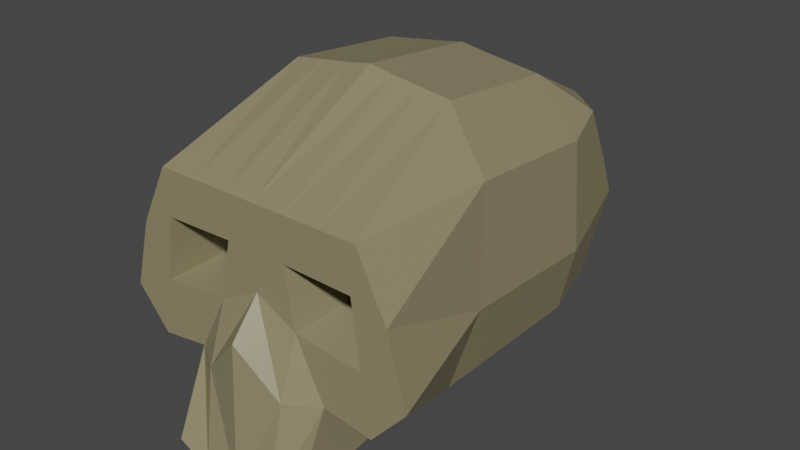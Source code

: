 # Source: skull.blend  (saved by Blender 2.92.15; exported with 4.5.12 LTS)
import bpy
from mathutils import Matrix  # noqa: F401  (used for matrix-valued properties, if any)

bpy.ops.wm.read_factory_settings(use_empty=True)
scene = bpy.context.scene
scene.name = 'Scene'

# ---- collections
col_collection = bpy.data.collections.new('Collection'); scene.collection.children.link(col_collection)

# ---- materials (node trees are filled in below, after node groups)
mat_skull = bpy.data.materials.new('Skull')
mat_skull.alpha_threshold = 0.0
mat_skull.use_transparent_shadow = False
mat_skull.line_color = (0.0, 0.0, 0.0, 1.0)

# ---- material node trees
mat_skull.use_nodes = True; mat_skull.node_tree.nodes.clear()
_N = mat_skull.node_tree.nodes; _L = mat_skull.node_tree.links
n0 = _N.new('ShaderNodeOutputMaterial'); n0.name = 'Material Output'; n0.location = (300, 300)
n1 = _N.new('ShaderNodeBsdfPrincipled'); n1.name = 'Principled BSDF'; n1.location = (10, 300)
n1.distribution = 'GGX'
n1.subsurface_method = 'BURLEY'
n1.inputs[0].default_value = (0.2738, 0.2334, 0.134, 1.0)
n1.inputs[2].default_value = 0.4
n1.inputs[3].default_value = 1.45
n1.inputs[27].default_value = (0.0, 0.0, 0.0, 1.0)
n1.inputs[28].default_value = 1.0
_L.new(n1.outputs[0], n0.inputs[0])
n0.is_active_output = True

# ---- world
world_world = bpy.data.worlds.new('World'); scene.world = world_world
world_world.use_nodes = True; world_world.node_tree.nodes.clear()
_N = world_world.node_tree.nodes; _L = world_world.node_tree.links
n0 = _N.new('ShaderNodeOutputWorld'); n0.name = 'World Output'; n0.location = (300, 300)
n1 = _N.new('ShaderNodeBackground'); n1.name = 'Background'; n1.location = (10, 300)
n1.inputs[0].default_value = (0.05088, 0.05088, 0.05088, 1.0)
_L.new(n1.outputs[0], n0.inputs[0])
n0.is_active_output = True
world_world.color = (0.05088, 0.05088, 0.05088)
world_world.use_sun_shadow = False
world_world.sun_shadow_jitter_overblur = 0.0

# ---- meshes
me_cube_001 = bpy.data.meshes.new('Cube.001')
me_cube_001.from_pydata([(0.7708, -0.3695, -0.008127), (0.5338, -0.09381, 1.487), (0.7708, 0.7107, -0.008127), (0.5338, 0.7107, 1.409), (-0.01457, 0.7107, 0.03745), (-0.02915, -0.3695, 0.03745), (0.7259, 1.041, 0.08635), (0.7259, 1.014, 1.147), (0.0, 1.311, 1.147), (0.7708, -0.9994, 0.02122), (0.6796, -0.9863, 1.081), (-0.02915, -0.4198, -0.3872), (0.8619, 0.7107, 0.4076), (0.8619, -0.2316, 0.447), (-0.02915, -0.2316, 0.8007), (0.7259, 1.296, 0.5382), (0.9895, -0.9928, 0.2642), (0.8126, 0.7107, 1.085), (0.8126, -0.1627, 1.144), (0.01457, -0.1627, 1.182), (0.7259, 1.201, 0.7641), (0.0, 1.494, 0.7641), (0.871, -0.9896, 0.7001), (0.1585, 0.7107, 1.46), (0.3461, 0.7107, 1.434), (0.2679, -0.3695, 0.03745), (0.4555, -0.3695, 0.03745), (0.4555, 0.7107, 0.03745), (0.2679, 0.7107, 0.03745), (0.3461, -0.09381, 1.513), (0.1585, -0.09381, 1.538), (0.242, 1.311, 1.147), (0.4839, 1.222, 1.147), (0.4839, 1.127, 0.08635), (0.242, 1.216, 0.08635), (0.2679, -1.121, 0.06679), (0.4555, -0.9994, 0.06679), (0.4434, -0.9863, 1.081), (0.2071, -0.9863, 1.081), (0.2314, -0.4198, -0.3872), (0.4464, -0.4198, -0.2869), (0.2314, -1.233, -0.5416), (0.4464, -1.233, -0.4413), (0.7062, -0.9928, 0.3887), (0.2664, -0.9928, 0.4358), (0.242, 1.536, 0.5382), (0.4839, 1.488, 0.5382), (0.6469, -0.9896, 0.7958), (0.195, -0.9896, 0.808), (0.242, 1.494, 0.7641), (0.4839, 1.442, 0.7641), (0.5787, -0.4094, 0.4915), (0.3588, -0.4094, 0.5151), (0.549, -0.4077, 0.695), (0.3231, -0.4077, 0.7011), (-0.7708, -0.3695, -0.008127), (-0.5338, -0.09381, 1.487), (-0.7708, 0.7107, -0.008127), (-0.5338, 0.7107, 1.409), (0.01457, 0.7107, 0.03745), (0.0, 0.7107, 1.485), (0.02915, -0.3695, 0.03745), (0.0, -0.09381, 1.564), (-0.7259, 1.041, 0.08635), (-0.7259, 1.014, 1.147), (0.0, 1.216, 0.08635), (-0.7708, -0.9994, 0.02122), (-0.6796, -0.9863, 1.081), (0.0, -1.184, 0.3525), (0.0, -0.9863, 1.081), (0.02915, -0.4198, -0.3872), (0.0, -1.233, -0.5416), (-0.8619, 0.7107, 0.4076), (-0.8619, -0.2316, 0.447), (0.02915, -0.2316, 0.8007), (-0.7259, 1.296, 0.5382), (0.0, 1.536, 0.5382), (-0.9895, -0.9928, 0.2642), (0.0, -0.9928, 0.5741), (-0.8126, 0.7107, 1.085), (-0.8126, -0.1627, 1.144), (-0.01457, -0.1627, 1.182), (-0.7259, 1.201, 0.7641), (-0.871, -0.9896, 0.7001), (0.0, -0.9896, 0.8277), (-0.1585, 0.7107, 1.46), (-0.3461, 0.7107, 1.434), (-0.2679, -0.3695, 0.03745), (-0.4555, -0.3695, 0.03745), (-0.4555, 0.7107, 0.03745), (-0.2679, 0.7107, 0.03745), (-0.3461, -0.09381, 1.513), (-0.1585, -0.09381, 1.538), (-0.242, 1.311, 1.147), (-0.4839, 1.222, 1.147), (-0.4839, 1.127, 0.08635), (-0.242, 1.216, 0.08635), (-0.2679, -1.121, 0.06679), (-0.4555, -0.9994, 0.06679), (-0.4434, -0.9863, 1.081), (-0.2071, -0.9863, 1.081), (-0.2314, -0.4198, -0.3872), (-0.4464, -0.4198, -0.2869), (-0.2314, -1.233, -0.5416), (-0.4464, -1.233, -0.4413), (-0.7062, -0.9928, 0.3887), (-0.2664, -0.9928, 0.4358), (-0.242, 1.536, 0.5382), (-0.4839, 1.488, 0.5382), (-0.6469, -0.9896, 0.7958), (-0.195, -0.9896, 0.808), (-0.242, 1.494, 0.7641), (-0.4839, 1.442, 0.7641), (-0.5787, -0.4094, 0.4915), (-0.3588, -0.4094, 0.5151), (-0.549, -0.4077, 0.695), (-0.3231, -0.4077, 0.7011)], [], [(12, 2, 6, 15), (17, 3, 1, 18), (27, 2, 0, 26), (23, 60, 62, 30), (14, 5, 68, 78), (50, 32, 7, 20), (28, 4, 65, 34), (24, 3, 7, 32), (48, 38, 69, 84), (18, 1, 10, 22), (30, 62, 69, 38), (35, 68, 71, 41), (68, 5, 11, 71), (36, 42, 40, 26), (0, 13, 16, 9), (35, 44, 78, 68), (33, 46, 15, 6), (19, 14, 78, 84), (2, 12, 13, 0), (17, 12, 15, 20), (3, 17, 20, 7), (62, 19, 84, 69), (13, 18, 22, 16), (44, 48, 84, 78), (46, 50, 20, 15), (12, 17, 18, 13), (76, 21, 49, 45), (45, 49, 50, 46), (16, 22, 47, 43), (48, 44, 52, 54), (65, 76, 45, 34), (34, 45, 46, 33), (9, 16, 43, 36), (36, 43, 44, 35), (5, 25, 39, 11), (25, 26, 40, 39), (11, 39, 41, 71), (39, 40, 42, 41), (0, 9, 36, 26), (36, 35, 41, 42), (1, 29, 37, 10), (29, 30, 38, 37), (22, 10, 37, 47), (47, 37, 38, 48), (60, 23, 31, 8), (23, 24, 32, 31), (2, 27, 33, 6), (27, 28, 34, 33), (21, 8, 31, 49), (49, 31, 32, 50), (3, 24, 29, 1), (24, 23, 30, 29), (4, 28, 25, 5), (28, 27, 26, 25), (51, 53, 54, 52), (47, 48, 54, 53), (44, 43, 51, 52), (43, 47, 53, 51), (72, 75, 63, 57), (79, 80, 56, 58), (89, 88, 55, 57), (85, 92, 62, 60), (74, 78, 68, 61), (112, 82, 64, 94), (90, 96, 65, 59), (86, 94, 64, 58), (110, 84, 69, 100), (80, 83, 67, 56), (92, 100, 69, 62), (97, 103, 71, 68), (68, 71, 70, 61), (98, 88, 102, 104), (55, 66, 77, 73), (97, 68, 78, 106), (95, 63, 75, 108), (81, 84, 78, 74), (57, 55, 73, 72), (79, 82, 75, 72), (58, 64, 82, 79), (62, 69, 84, 81), (73, 77, 83, 80), (106, 78, 84, 110), (108, 75, 82, 112), (72, 73, 80, 79), (76, 107, 111, 21), (107, 108, 112, 111), (77, 105, 109, 83), (110, 116, 114, 106), (65, 96, 107, 76), (96, 95, 108, 107), (66, 98, 105, 77), (98, 97, 106, 105), (61, 70, 101, 87), (87, 101, 102, 88), (70, 71, 103, 101), (101, 103, 104, 102), (55, 88, 98, 66), (98, 104, 103, 97), (56, 67, 99, 91), (91, 99, 100, 92), (83, 109, 99, 67), (109, 110, 100, 99), (60, 8, 93, 85), (85, 93, 94, 86), (57, 63, 95, 89), (89, 95, 96, 90), (21, 111, 93, 8), (111, 112, 94, 93), (58, 56, 91, 86), (86, 91, 92, 85), (59, 61, 87, 90), (90, 87, 88, 89), (113, 114, 116, 115), (109, 115, 116, 110), (106, 114, 113, 105), (105, 113, 115, 109)])
_uv = me_cube_001.uv_layers.new(name='UVMap')
_uv.uv.foreach_set('vector', [0.5, 0.5, 0.375, 0.5, 0.375, 0.5, 0.5, 0.5, 0.5625, 0.5, 0.625, 0.5, 0.625, 0.75, 0.5625, 0.75, 0.3333, 0.5, 0.375, 0.5, 0.375, 0.75, 0.3333, 0.75, 0.7083, 0.5, 0.75, 0.5, 0.75, 0.75, 0.7083, 0.75, 0.0, 0.0, 0.0, 0.0, 0.0, 0.0, 0.0, 0.0, 0.5625, 0.4583, 0.625, 0.4583, 0.625, 0.5, 0.5625, 0.5, 0.2917, 0.5, 0.25, 0.5, 0.25, 0.5, 0.2917, 0.5, 0.6667, 0.5, 0.625, 0.5, 0.625, 0.5, 0.6667, 0.5, 0.5625, 0.8333, 0.625, 0.8333, 0.625, 0.875, 0.5625, 0.875, 0.5625, 0.75, 0.625, 0.75, 0.625, 0.75, 0.5625, 0.75, 0.7083, 0.75, 0.75, 0.75, 0.75, 0.75, 0.7083, 0.75, 0.375, 0.8333, 0.375, 0.875, 0.375, 0.875, 0.375, 0.8333, 0.0, 0.0, 0.0, 0.0, 0.0, 0.0, 0.0, 0.0, 0.375, 0.7917, 0.375, 0.7917, 0.3333, 0.75, 0.3333, 0.75, 0.375, 0.75, 0.5, 0.75, 0.5, 0.75, 0.375, 0.75, 0.375, 0.8333, 0.5, 0.8333, 0.5, 0.875, 0.375, 0.875, 0.375, 0.4583, 0.5, 0.4583, 0.5, 0.5, 0.375, 0.5, 0.0, 0.0, 0.0, 0.0, 0.0, 0.0, 0.0, 0.0, 0.375, 0.5, 0.5, 0.5, 0.5, 0.75, 0.375, 0.75, 0.5625, 0.5, 0.5, 0.5, 0.5, 0.5, 0.5625, 0.5, 0.625, 0.5, 0.5625, 0.5, 0.5625, 0.5, 0.625, 0.5, 0.0, 0.0, 0.0, 0.0, 0.0, 0.0, 0.0, 0.0, 0.5, 0.75, 0.5625, 0.75, 0.5625, 0.75, 0.5, 0.75, 0.5, 0.8333, 0.5625, 0.8333, 0.5625, 0.875, 0.5, 0.875, 0.5, 0.4583, 0.5625, 0.4583, 0.5625, 0.5, 0.5, 0.5, 0.5, 0.5, 0.5625, 0.5, 0.5625, 0.75, 0.5, 0.75, 0.5, 0.375, 0.5625, 0.375, 0.5625, 0.4167, 0.5, 0.4167, 0.5, 0.4167, 0.5625, 0.4167, 0.5625, 0.4583, 0.5, 0.4583, 0.5, 0.75, 0.5625, 0.75, 0.5625, 0.7917, 0.5, 0.7917, 0.5625, 0.8333, 0.5, 0.8333, 0.5, 0.8333, 0.5625, 0.8333, 0.375, 0.375, 0.5, 0.375, 0.5, 0.4167, 0.375, 0.4167, 0.375, 0.4167, 0.5, 0.4167, 0.5, 0.4583, 0.375, 0.4583, 0.375, 0.75, 0.5, 0.75, 0.5, 0.7917, 0.375, 0.7917, 0.375, 0.7917, 0.5, 0.7917, 0.5, 0.8333, 0.375, 0.8333, 0.25, 0.75, 0.2917, 0.75, 0.2917, 0.75, 0.25, 0.75, 0.2917, 0.75, 0.3333, 0.75, 0.3333, 0.75, 0.2917, 0.75, 0.25, 0.75, 0.2917, 0.75, 0.2917, 0.75, 0.25, 0.75, 0.2917, 0.75, 0.3333, 0.75, 0.3333, 0.75, 0.2917, 0.75, 0.375, 0.75, 0.375, 0.75, 0.375, 0.7917, 0.3333, 0.75, 0.375, 0.7917, 0.375, 0.8333, 0.375, 0.8333, 0.375, 0.7917, 0.625, 0.75, 0.6667, 0.75, 0.6667, 0.75, 0.625, 0.75, 0.6667, 0.75, 0.7083, 0.75, 0.7083, 0.75, 0.6667, 0.75, 0.5625, 0.75, 0.625, 0.75, 0.625, 0.7917, 0.5625, 0.7917, 0.5625, 0.7917, 0.625, 0.7917, 0.625, 0.8333, 0.5625, 0.8333, 0.75, 0.5, 0.7083, 0.5, 0.7083, 0.5, 0.75, 0.5, 0.7083, 0.5, 0.6667, 0.5, 0.6667, 0.5, 0.7083, 0.5, 0.375, 0.5, 0.3333, 0.5, 0.3333, 0.5, 0.375, 0.5, 0.3333, 0.5, 0.2917, 0.5, 0.2917, 0.5, 0.3333, 0.5, 0.5625, 0.375, 0.625, 0.375, 0.625, 0.4167, 0.5625, 0.4167, 0.5625, 0.4167, 0.625, 0.4167, 0.625, 0.4583, 0.5625, 0.4583, 0.625, 0.5, 0.6667, 0.5, 0.6667, 0.75, 0.625, 0.75, 0.6667, 0.5, 0.7083, 0.5, 0.7083, 0.75, 0.6667, 0.75, 0.25, 0.5, 0.2917, 0.5, 0.2917, 0.75, 0.25, 0.75, 0.2917, 0.5, 0.3333, 0.5, 0.3333, 0.75, 0.2917, 0.75, 0.5, 0.7917, 0.5625, 0.7917, 0.5625, 0.8333, 0.5, 0.8333, 0.5625, 0.7917, 0.5625, 0.8333, 0.5625, 0.8333, 0.5625, 0.7917, 0.5, 0.8333, 0.5, 0.7917, 0.5, 0.7917, 0.5, 0.8333, 0.5, 0.7917, 0.5625, 0.7917, 0.5625, 0.7917, 0.5, 0.7917, 0.5, 0.5, 0.5, 0.5, 0.375, 0.5, 0.375, 0.5, 0.5625, 0.5, 0.5625, 0.75, 0.625, 0.75, 0.625, 0.5, 0.3333, 0.5, 0.3333, 0.75, 0.375, 0.75, 0.375, 0.5, 0.7083, 0.5, 0.7083, 0.75, 0.75, 0.75, 0.75, 0.5, 0.0, 0.0, 0.0, 0.0, 0.0, 0.0, 0.0, 0.0, 0.5625, 0.4583, 0.5625, 0.5, 0.625, 0.5, 0.625, 0.4583, 0.2917, 0.5, 0.2917, 0.5, 0.25, 0.5, 0.25, 0.5, 0.6667, 0.5, 0.6667, 0.5, 0.625, 0.5, 0.625, 0.5, 0.5625, 0.8333, 0.5625, 0.875, 0.625, 0.875, 0.625, 0.8333, 0.5625, 0.75, 0.5625, 0.75, 0.625, 0.75, 0.625, 0.75, 0.7083, 0.75, 0.7083, 0.75, 0.75, 0.75, 0.75, 0.75, 0.375, 0.8333, 0.375, 0.8333, 0.375, 0.875, 0.375, 0.875, 0.0, 0.0, 0.0, 0.0, 0.0, 0.0, 0.0, 0.0, 0.375, 0.7917, 0.3333, 0.75, 0.3333, 0.75, 0.375, 0.7917, 0.375, 0.75, 0.375, 0.75, 0.5, 0.75, 0.5, 0.75, 0.375, 0.8333, 0.375, 0.875, 0.5, 0.875, 0.5, 0.8333, 0.375, 0.4583, 0.375, 0.5, 0.5, 0.5, 0.5, 0.4583, 0.0, 0.0, 0.0, 0.0, 0.0, 0.0, 0.0, 0.0, 0.375, 0.5, 0.375, 0.75, 0.5, 0.75, 0.5, 0.5, 0.5625, 0.5, 0.5625, 0.5, 0.5, 0.5, 0.5, 0.5, 0.625, 0.5, 0.625, 0.5, 0.5625, 0.5, 0.5625, 0.5, 0.0, 0.0, 0.0, 0.0, 0.0, 0.0, 0.0, 0.0, 0.5, 0.75, 0.5, 0.75, 0.5625, 0.75, 0.5625, 0.75, 0.5, 0.8333, 0.5, 0.875, 0.5625, 0.875, 0.5625, 0.8333, 0.5, 0.4583, 0.5, 0.5, 0.5625, 0.5, 0.5625, 0.4583, 0.5, 0.5, 0.5, 0.75, 0.5625, 0.75, 0.5625, 0.5, 0.5, 0.375, 0.5, 0.4167, 0.5625, 0.4167, 0.5625, 0.375, 0.5, 0.4167, 0.5, 0.4583, 0.5625, 0.4583, 0.5625, 0.4167, 0.5, 0.75, 0.5, 0.7917, 0.5625, 0.7917, 0.5625, 0.75, 0.5625, 0.8333, 0.5625, 0.8333, 0.5, 0.8333, 0.5, 0.8333, 0.375, 0.375, 0.375, 0.4167, 0.5, 0.4167, 0.5, 0.375, 0.375, 0.4167, 0.375, 0.4583, 0.5, 0.4583, 0.5, 0.4167, 0.375, 0.75, 0.375, 0.7917, 0.5, 0.7917, 0.5, 0.75, 0.375, 0.7917, 0.375, 0.8333, 0.5, 0.8333, 0.5, 0.7917, 0.25, 0.75, 0.25, 0.75, 0.2917, 0.75, 0.2917, 0.75, 0.2917, 0.75, 0.2917, 0.75, 0.3333, 0.75, 0.3333, 0.75, 0.25, 0.75, 0.25, 0.75, 0.2917, 0.75, 0.2917, 0.75, 0.2917, 0.75, 0.2917, 0.75, 0.3333, 0.75, 0.3333, 0.75, 0.375, 0.75, 0.3333, 0.75, 0.375, 0.7917, 0.375, 0.75, 0.375, 0.7917, 0.375, 0.7917, 0.375, 0.8333, 0.375, 0.8333, 0.625, 0.75, 0.625, 0.75, 0.6667, 0.75, 0.6667, 0.75, 0.6667, 0.75, 0.6667, 0.75, 0.7083, 0.75, 0.7083, 0.75, 0.5625, 0.75, 0.5625, 0.7917, 0.625, 0.7917, 0.625, 0.75, 0.5625, 0.7917, 0.5625, 0.8333, 0.625, 0.8333, 0.625, 0.7917, 0.75, 0.5, 0.75, 0.5, 0.7083, 0.5, 0.7083, 0.5, 0.7083, 0.5, 0.7083, 0.5, 0.6667, 0.5, 0.6667, 0.5, 0.375, 0.5, 0.375, 0.5, 0.3333, 0.5, 0.3333, 0.5, 0.3333, 0.5, 0.3333, 0.5, 0.2917, 0.5, 0.2917, 0.5, 0.5625, 0.375, 0.5625, 0.4167, 0.625, 0.4167, 0.625, 0.375, 0.5625, 0.4167, 0.5625, 0.4583, 0.625, 0.4583, 0.625, 0.4167, 0.625, 0.5, 0.625, 0.75, 0.6667, 0.75, 0.6667, 0.5, 0.6667, 0.5, 0.6667, 0.75, 0.7083, 0.75, 0.7083, 0.5, 0.25, 0.5, 0.25, 0.75, 0.2917, 0.75, 0.2917, 0.5, 0.2917, 0.5, 0.2917, 0.75, 0.3333, 0.75, 0.3333, 0.5, 0.5, 0.7917, 0.5, 0.8333, 0.5625, 0.8333, 0.5625, 0.7917, 0.5625, 0.7917, 0.5625, 0.7917, 0.5625, 0.8333, 0.5625, 0.8333, 0.5, 0.8333, 0.5, 0.8333, 0.5, 0.7917, 0.5, 0.7917, 0.5, 0.7917, 0.5, 0.7917, 0.5625, 0.7917, 0.5625, 0.7917])
me_cube_001.materials.append(mat_skull)
me_cube_001.use_remesh_fix_poles = True
me_cube_001.use_remesh_preserve_attributes = False
me_cube_001.use_mirror_x = True
me_cube_001.use_mirror_vertex_groups = False
me_cube_001.update()

# ---- objects
ob_cube = bpy.data.objects.new('Cube', me_cube_001)

# ---- transforms, parenting, visibility, modifiers, constraints
ob_cube.location = (0.0, 0.0, 0.0)
ob_cube.lineart.crease_threshold = 0.0
ob_cube.use_mesh_mirror_x = True

# ---- collection membership
col_collection.objects.link(ob_cube)

# ---- scene / render settings (as saved in the file)
scene.frame_start = 1; scene.frame_end = 250; scene.frame_set(1)
scene.render.engine = 'BLENDER_EEVEE_NEXT'
scene.cycles.use_denoising = False
scene.cycles.samples = 128
scene.cycles.sampling_pattern = 'TABULATED_SOBOL'
scene.cycles.use_adaptive_sampling = False
scene.cycles.use_light_tree = False
scene.view_settings.view_transform = 'Filmic'
bpy.context.view_layer.update()

# ---- added for rendering (the .blend has no active camera and no usable light): camera, sun
cam_auto = bpy.data.cameras.new('AutoCamera')
cam_auto.lens = 50.0
cam_auto.sensor_width = 36.0
cam_auto.clip_end = 1000.0
ob_auto_camera = bpy.data.objects.new('AutoCamera', cam_auto)
scene.collection.objects.link(ob_auto_camera)
ob_auto_camera.location = (3.70313, -4.29257, 3.47367)
ob_auto_camera.rotation_euler = (1.09748, -7.21219e-08, 0.694738)
scene.camera = ob_auto_camera
light_auto_sun = bpy.data.lights.new('AutoSun', 'SUN')
light_auto_sun.energy = 3.0
light_auto_sun.angle = 0.0523599
ob_auto_sun = bpy.data.objects.new('AutoSun', light_auto_sun)
scene.collection.objects.link(ob_auto_sun)
ob_auto_sun.rotation_euler = (0.872665, 0.174533, 0.523599)
bpy.context.view_layer.update()
